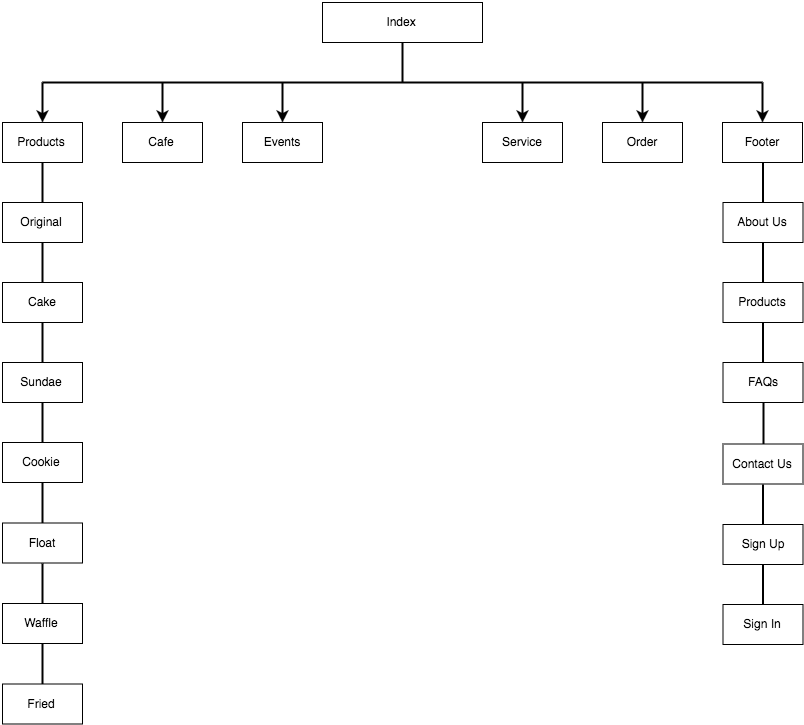

The diagram above was exported from draw.io. Its source (the exported page's mxGraphModel, read from the mxfile embedded in the PNG):
<mxGraphModel dx="1900" dy="1154" grid="1" gridSize="10" guides="1" tooltips="1" connect="1" arrows="1" fold="1" page="1" pageScale="1" pageWidth="826" pageHeight="1169" background="#ffffff" math="0" shadow="0">
  <root>
    <mxCell id="0" />
    <mxCell id="1" parent="0" />
    <mxCell id="2" value="Index" style="whiteSpace=wrap;html=1;" vertex="1" parent="1">
      <mxGeometry x="360" y="80" width="160" height="40" as="geometry" />
    </mxCell>
    <mxCell id="4" value="" style="line;strokeWidth=2;direction=south;html=1;" vertex="1" parent="1">
      <mxGeometry x="435" y="120" width="10" height="40" as="geometry" />
    </mxCell>
    <mxCell id="8" value="" style="line;strokeWidth=2;html=1;" vertex="1" parent="1">
      <mxGeometry x="80" y="155" width="720" height="10" as="geometry" />
    </mxCell>
    <mxCell id="12" value="" style="endArrow=classic;html=1;strokeWidth=2;exitX=0;exitY=0.5;exitPerimeter=0;" edge="1" parent="1" source="8">
      <mxGeometry width="50" height="50" relative="1" as="geometry">
        <mxPoint x="80" y="210" as="sourcePoint" />
        <mxPoint x="80" y="200" as="targetPoint" />
      </mxGeometry>
    </mxCell>
    <mxCell id="13" value="" style="endArrow=classic;html=1;strokeWidth=2;exitX=0;exitY=0.5;exitPerimeter=0;" edge="1" parent="1">
      <mxGeometry x="200" y="160" width="50" height="50" as="geometry">
        <mxPoint x="200" y="160" as="sourcePoint" />
        <mxPoint x="200" y="200" as="targetPoint" />
      </mxGeometry>
    </mxCell>
    <mxCell id="14" value="" style="endArrow=classic;html=1;strokeWidth=2;exitX=0;exitY=0.5;exitPerimeter=0;" edge="1" parent="1">
      <mxGeometry x="320" y="160" width="50" height="50" as="geometry">
        <mxPoint x="320" y="160" as="sourcePoint" />
        <mxPoint x="320" y="200" as="targetPoint" />
      </mxGeometry>
    </mxCell>
    <mxCell id="15" value="" style="endArrow=classic;html=1;strokeWidth=2;exitX=0;exitY=0.5;exitPerimeter=0;" edge="1" parent="1">
      <mxGeometry x="800" y="160" width="50" height="50" as="geometry">
        <mxPoint x="800" y="160" as="sourcePoint" />
        <mxPoint x="800" y="200" as="targetPoint" />
      </mxGeometry>
    </mxCell>
    <mxCell id="17" value="Products" style="whiteSpace=wrap;html=1;fillColor=#ffffff;strokeColor=#000000;" vertex="1" parent="1">
      <mxGeometry x="40" y="200" width="80" height="40" as="geometry" />
    </mxCell>
    <mxCell id="22" value="Cafe" style="whiteSpace=wrap;html=1;fillColor=#ffffff;strokeColor=#000000;" vertex="1" parent="1">
      <mxGeometry x="160" y="200" width="80" height="40" as="geometry" />
    </mxCell>
    <mxCell id="23" value="Events" style="whiteSpace=wrap;html=1;fillColor=#ffffff;strokeColor=#000000;" vertex="1" parent="1">
      <mxGeometry x="280" y="200" width="80" height="40" as="geometry" />
    </mxCell>
    <mxCell id="24" value="Footer" style="whiteSpace=wrap;html=1;fillColor=#ffffff;strokeColor=#000000;" vertex="1" parent="1">
      <mxGeometry x="760" y="200" width="80" height="40" as="geometry" />
    </mxCell>
    <mxCell id="25" value="Service" style="whiteSpace=wrap;html=1;fillColor=#ffffff;strokeColor=#000000;" vertex="1" parent="1">
      <mxGeometry x="520" y="200" width="80" height="40" as="geometry" />
    </mxCell>
    <mxCell id="26" value="Order" style="whiteSpace=wrap;html=1;fillColor=#ffffff;strokeColor=#000000;" vertex="1" parent="1">
      <mxGeometry x="640" y="200" width="80" height="40" as="geometry" />
    </mxCell>
    <mxCell id="27" value="" style="endArrow=classic;html=1;strokeWidth=2;exitX=0;exitY=0.5;exitPerimeter=0;" edge="1" parent="1">
      <mxGeometry x="560" y="160" width="50" height="50" as="geometry">
        <mxPoint x="560" y="160" as="sourcePoint" />
        <mxPoint x="560" y="200" as="targetPoint" />
      </mxGeometry>
    </mxCell>
    <mxCell id="28" value="" style="endArrow=classic;html=1;strokeWidth=2;exitX=0;exitY=0.5;exitPerimeter=0;" edge="1" parent="1">
      <mxGeometry x="680" y="160" width="50" height="50" as="geometry">
        <mxPoint x="680" y="160" as="sourcePoint" />
        <mxPoint x="680" y="200" as="targetPoint" />
      </mxGeometry>
    </mxCell>
    <mxCell id="36" value="" style="line;strokeWidth=2;direction=south;html=1;fillColor=#000000;" vertex="1" parent="1">
      <mxGeometry x="75" y="240" width="10" height="40" as="geometry" />
    </mxCell>
    <mxCell id="38" value="Original" style="whiteSpace=wrap;html=1;fillColor=#ffffff;strokeColor=#000000;" vertex="1" parent="1">
      <mxGeometry x="40" y="280" width="80" height="40" as="geometry" />
    </mxCell>
    <mxCell id="49" value="" style="line;strokeWidth=2;direction=south;html=1;fillColor=#000000;" vertex="1" parent="1">
      <mxGeometry x="75" y="320" width="10" height="40" as="geometry" />
    </mxCell>
    <mxCell id="50" value="Cake" style="whiteSpace=wrap;html=1;fillColor=#ffffff;strokeColor=#000000;" vertex="1" parent="1">
      <mxGeometry x="40" y="360" width="80" height="40" as="geometry" />
    </mxCell>
    <mxCell id="51" value="" style="line;strokeWidth=2;direction=south;html=1;fillColor=#000000;" vertex="1" parent="1">
      <mxGeometry x="75" y="400" width="10" height="40" as="geometry" />
    </mxCell>
    <mxCell id="52" value="Sundae" style="whiteSpace=wrap;html=1;fillColor=#ffffff;strokeColor=#000000;" vertex="1" parent="1">
      <mxGeometry x="40" y="440" width="80" height="40" as="geometry" />
    </mxCell>
    <mxCell id="53" value="" style="line;strokeWidth=2;direction=south;html=1;fillColor=#000000;" vertex="1" parent="1">
      <mxGeometry x="75" y="480" width="10" height="40" as="geometry" />
    </mxCell>
    <mxCell id="54" value="Cookie" style="whiteSpace=wrap;html=1;fillColor=#ffffff;strokeColor=#000000;" vertex="1" parent="1">
      <mxGeometry x="40" y="520" width="80" height="40" as="geometry" />
    </mxCell>
    <mxCell id="55" value="" style="line;strokeWidth=2;direction=south;html=1;fillColor=#000000;" vertex="1" parent="1">
      <mxGeometry x="75" y="560.5" width="10" height="40" as="geometry" />
    </mxCell>
    <mxCell id="56" value="Float" style="whiteSpace=wrap;html=1;fillColor=#ffffff;strokeColor=#000000;" vertex="1" parent="1">
      <mxGeometry x="40" y="600.5" width="80" height="40" as="geometry" />
    </mxCell>
    <mxCell id="57" value="" style="line;strokeWidth=2;direction=south;html=1;fillColor=#000000;" vertex="1" parent="1">
      <mxGeometry x="75" y="641" width="10" height="40" as="geometry" />
    </mxCell>
    <mxCell id="58" value="Waffle" style="whiteSpace=wrap;html=1;fillColor=#ffffff;strokeColor=#000000;" vertex="1" parent="1">
      <mxGeometry x="40" y="681" width="80" height="40" as="geometry" />
    </mxCell>
    <mxCell id="59" value="" style="line;strokeWidth=2;direction=south;html=1;fillColor=#000000;" vertex="1" parent="1">
      <mxGeometry x="75" y="721.5" width="10" height="40" as="geometry" />
    </mxCell>
    <mxCell id="60" value="Fried" style="whiteSpace=wrap;html=1;fillColor=#ffffff;strokeColor=#000000;" vertex="1" parent="1">
      <mxGeometry x="40" y="761.5" width="80" height="40" as="geometry" />
    </mxCell>
    <mxCell id="61" value="" style="line;strokeWidth=2;direction=south;html=1;fillColor=#000000;" vertex="1" parent="1">
      <mxGeometry x="795.5" y="240" width="10" height="40" as="geometry" />
    </mxCell>
    <mxCell id="62" value="About Us" style="whiteSpace=wrap;html=1;fillColor=#ffffff;strokeColor=#000000;" vertex="1" parent="1">
      <mxGeometry x="760.5" y="280" width="80" height="40" as="geometry" />
    </mxCell>
    <mxCell id="63" value="" style="line;strokeWidth=2;direction=south;html=1;fillColor=#000000;" vertex="1" parent="1">
      <mxGeometry x="795.5" y="320" width="10" height="40" as="geometry" />
    </mxCell>
    <mxCell id="64" value="Products" style="whiteSpace=wrap;html=1;fillColor=#ffffff;strokeColor=#000000;" vertex="1" parent="1">
      <mxGeometry x="760.5" y="360" width="80" height="40" as="geometry" />
    </mxCell>
    <mxCell id="65" value="" style="line;strokeWidth=2;direction=south;html=1;fillColor=#000000;" vertex="1" parent="1">
      <mxGeometry x="795.5" y="400" width="10" height="40" as="geometry" />
    </mxCell>
    <mxCell id="66" value="FAQs" style="whiteSpace=wrap;html=1;fillColor=#ffffff;strokeColor=#000000;" vertex="1" parent="1">
      <mxGeometry x="760.5" y="440" width="80" height="40" as="geometry" />
    </mxCell>
    <mxCell id="67" value="" style="line;strokeWidth=2;direction=south;html=1;fillColor=#000000;" vertex="1" parent="1">
      <mxGeometry x="796" y="480" width="10" height="42" as="geometry" />
    </mxCell>
    <mxCell id="68" value="Contact Us" style="whiteSpace=wrap;html=1;fillColor=#ffffff;strokeColor=#000000;" vertex="1" parent="1">
      <mxGeometry x="760.5" y="521.5" width="80" height="40" as="geometry" />
    </mxCell>
    <mxCell id="73" value="" style="line;strokeWidth=2;direction=south;html=1;fillColor=#000000;" vertex="1" parent="1">
      <mxGeometry x="795.5" y="562" width="10" height="40" as="geometry" />
    </mxCell>
    <mxCell id="74" value="Sign Up" style="whiteSpace=wrap;html=1;fillColor=#ffffff;strokeColor=#000000;" vertex="1" parent="1">
      <mxGeometry x="760.5" y="602" width="80" height="40" as="geometry" />
    </mxCell>
    <mxCell id="75" value="" style="line;strokeWidth=2;direction=south;html=1;fillColor=#000000;" vertex="1" parent="1">
      <mxGeometry x="795.5" y="642" width="10" height="40" as="geometry" />
    </mxCell>
    <mxCell id="76" value="Sign In" style="whiteSpace=wrap;html=1;fillColor=#ffffff;strokeColor=#000000;" vertex="1" parent="1">
      <mxGeometry x="760.5" y="682" width="80" height="40" as="geometry" />
    </mxCell>
  </root>
</mxGraphModel>